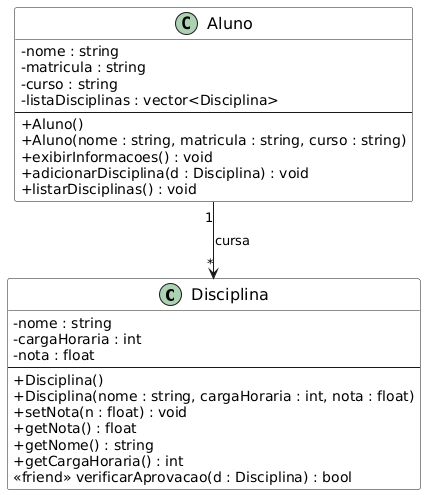

The diagram above was rendered by PlantUML. Its source (embedded in the PNG):
@startuml
skinparam backgroundColor transparent
skinparam classAttributeIconSize 0
skinparam classFontStyle plain
skinparam classFontSize 16
skinparam classBackgroundColor #ffffff

class Disciplina {
    - nome : string
    - cargaHoraria : int
    - nota : float
    --
    + Disciplina()
    + Disciplina(nome : string, cargaHoraria : int, nota : float)
    + setNota(n : float) : void
    + getNota() : float
    + getNome() : string
    + getCargaHoraria() : int
    <<friend>> verificarAprovacao(d : Disciplina) : bool
}

class Aluno {
    - nome : string
    - matricula : string
    - curso : string
    - listaDisciplinas : vector<Disciplina>
    --
    + Aluno()
    + Aluno(nome : string, matricula : string, curso : string)
    + exibirInformacoes() : void
    + adicionarDisciplina(d : Disciplina) : void
    + listarDisciplinas() : void
}

Aluno "1" --> "*" Disciplina : cursa
@enduml